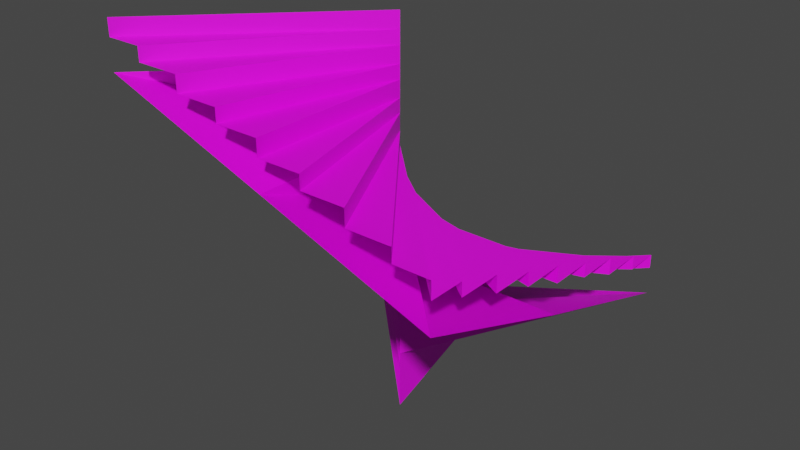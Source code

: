 # Source: 56301.blend  (saved by Blender 2.82.7; exported with 4.5.12 LTS)
import bpy
from mathutils import Matrix  # noqa: F401  (used for matrix-valued properties, if any)

bpy.ops.wm.read_factory_settings(use_empty=True)
scene = bpy.context.scene
scene.name = 'Scene'

# ---- collections
col_collection = bpy.data.collections.new('Collection'); scene.collection.children.link(col_collection)

# ---- images (referenced by path relative to the original .blend; pixels are not part of the script)
import os
ASSET_DIR = os.environ.get("B2B_ASSET_DIR", "")  # directory of the original .blend (textures are referenced by path, not embedded)
HERE = os.path.dirname(os.path.abspath(__file__))  # packed textures are extracted next to this script under _unpacked/

def load_image(name, relpath, width, height, colorspace="sRGB"):
    """Load a texture the original file referenced (path relative to the .blend, or extracted next to this script)."""
    p = next((c for c in (os.path.join(HERE, relpath), os.path.join(ASSET_DIR, relpath)) if relpath and os.path.exists(c)), "")
    if p:
        img = bpy.data.images.load(p, check_existing=True)
        img.name = name
    else:  # same state as the original file: an image datablock whose file is absent (Cycles renders it pink)
        img = bpy.data.images.new(name, width, height)
        img.source = "FILE"
        img.filepath = "//" + (relpath or name)
    img.colorspace_settings.name = colorspace
    return img
img_122_2_0_png = load_image('122_2-0.png', 'textures/122_2-0.png', 1024, 1024, 'sRGB')
img_122_4_0_png = load_image('122_4-0.png', 'textures/122_4-0.png', 1024, 1024, 'sRGB')

# ---- materials (node trees are filled in below, after node groups)
mat_122_2_0 = bpy.data.materials.new('122_2-0')
mat_122_2_0.use_transparent_shadow = False
mat_122_4_0 = bpy.data.materials.new('122_4-0')
mat_122_4_0.use_transparent_shadow = False

# ---- material node trees
mat_122_2_0.use_nodes = True; mat_122_2_0.node_tree.nodes.clear()
_N = mat_122_2_0.node_tree.nodes; _L = mat_122_2_0.node_tree.links
n0 = _N.new('ShaderNodeBsdfPrincipled'); n0.name = 'Principled BSDF'; n0.location = (0, 300)
n0.distribution = 'GGX'
n0.subsurface_method = 'BURLEY'
n0.inputs[3].default_value = 1.45
n0.inputs[27].default_value = (0.0, 0.0, 0.0, 1.0)
n0.inputs[28].default_value = 1.0
n1 = _N.new('ShaderNodeOutputMaterial'); n1.name = 'Material Output'; n1.location = (300, 300)
n2 = _N.new('ShaderNodeTexImage'); n2.name = 'Image Texture'; n2.location = (-300, 300)
n2.label = 'Base Color'
n2.image = img_122_2_0_png
_L.new(n0.outputs[0], n1.inputs[0])
_L.new(n2.outputs[0], n0.inputs[0])
n1.is_active_output = True
mat_122_4_0.use_nodes = True; mat_122_4_0.node_tree.nodes.clear()
_N = mat_122_4_0.node_tree.nodes; _L = mat_122_4_0.node_tree.links
n0 = _N.new('ShaderNodeBsdfPrincipled'); n0.name = 'Principled BSDF'; n0.location = (0, 300)
n0.distribution = 'GGX'
n0.subsurface_method = 'BURLEY'
n0.inputs[3].default_value = 1.45
n0.inputs[27].default_value = (0.0, 0.0, 0.0, 1.0)
n0.inputs[28].default_value = 1.0
n1 = _N.new('ShaderNodeOutputMaterial'); n1.name = 'Material Output'; n1.location = (300, 300)
n2 = _N.new('ShaderNodeTexImage'); n2.name = 'Image Texture'; n2.location = (-300, 300)
n2.label = 'Base Color'
n2.image = img_122_4_0_png
_L.new(n0.outputs[0], n1.inputs[0])
_L.new(n2.outputs[0], n0.inputs[0])
n1.is_active_output = True

# ---- world
world_world = bpy.data.worlds.new('World'); scene.world = world_world
world_world.use_nodes = True; world_world.node_tree.nodes.clear()
_N = world_world.node_tree.nodes; _L = world_world.node_tree.links
n0 = _N.new('ShaderNodeOutputWorld'); n0.name = 'World Output'; n0.location = (300, 300)
n1 = _N.new('ShaderNodeBackground'); n1.name = 'Background'; n1.location = (10, 300)
n1.inputs[0].default_value = (0.05088, 0.05088, 0.05088, 1.0)
_L.new(n1.outputs[0], n0.inputs[0])
n0.is_active_output = True
world_world.color = (0.05088, 0.05088, 0.05088)
world_world.use_sun_shadow = False
world_world.sun_shadow_jitter_overblur = 0.0

# ---- meshes
me_model56301 = bpy.data.meshes.new('model56301')
me_model56301.from_pydata([(-122.0, -122.0, 244.0), (-96.0, -122.0, 244.0), (-3.475e-12, 3.975e-05, 244.0), (-96.0, -122.0, 234.0), (-64.0, -122.0, 234.0), (-3.333e-12, 3.812e-05, 234.0), (-64.0, -122.0, 222.0), (-32.0, -122.0, 222.0), (-3.162e-12, 3.617e-05, 222.0), (-32.0, -122.0, 212.0), (1.049e-05, -122.0, 212.0), (-3.02e-12, 3.454e-05, 212.0), (1.049e-05, -122.0, 200.0), (32.0, -122.0, 200.0), (-2.849e-12, 3.258e-05, 200.0), (32.0, -122.0, 190.0), (64.0, -122.0, 190.0), (-2.706e-12, 3.095e-05, 190.0), (64.0, -122.0, 178.0), (96.0, -122.0, 178.0), (-2.535e-12, 2.9e-05, 178.0), (96.0, -122.0, 168.0), (122.0, -122.0, 168.0), (-2.393e-12, 2.737e-05, 168.0), (122.0, -122.0, 156.0), (122.0, -96.0, 156.0), (-2.222e-12, 2.542e-05, 156.0), (122.0, -96.0, 146.0), (122.0, -64.0, 146.0), (-2.079e-12, 2.379e-05, 146.0), (122.0, -64.0, 134.0), (122.0, -32.0, 134.0), (-1.909e-12, 2.183e-05, 134.0), (122.0, -32.0, 124.0), (122.0, 3.069e-05, 124.0), (-1.766e-12, 2.02e-05, 124.0), (122.0, 2.874e-05, 112.0), (122.0, 32.0, 112.0), (-1.595e-12, 1.825e-05, 112.0), (122.0, 32.0, 102.0), (122.0, 64.0, 102.0), (-1.453e-12, 1.662e-05, 102.0), (122.0, 64.0, 90.0), (122.0, 96.0, 90.0), (-1.282e-12, 1.466e-05, 90.0), (122.0, 96.0, 80.0), (122.0, 122.0, 80.0), (-1.139e-12, 1.303e-05, 80.0), (122.0, 122.0, 70.0), (96.0, 122.0, 70.0), (-9.97e-13, 1.14e-05, 70.0), (96.0, 122.0, 60.0), (64.0, 122.0, 60.0), (-8.546e-13, 9.775e-06, 60.0), (64.0, 122.0, 50.0), (32.0, 122.0, 50.0), (-7.121e-13, 8.146e-06, 50.0), (32.0, 122.0, 40.0), (-1.049e-05, 122.0, 40.0), (-5.697e-13, 6.517e-06, 40.0), (-1.049e-05, 122.0, 30.0), (-32.0, 122.0, 30.0), (-4.273e-13, 4.888e-06, 30.0), (-32.0, 122.0, 20.0), (-64.0, 122.0, 20.0), (-2.849e-13, 3.258e-06, 20.0), (-64.0, 122.0, 10.0), (-96.0, 122.0, 10.0), (-1.424e-13, 1.629e-06, 10.0), (-96.0, 122.0, -1.955e-05), (-122.0, 122.0, -1.955e-05), (0.0, 0.0, 0.0), (0.0, 0.0, 0.0), (-1.424e-13, 1.629e-06, 10.0), (-96.0, 122.0, 10.0), (-96.0, 122.0, -1.955e-05), (-1.424e-13, 1.629e-06, 10.0), (-2.849e-13, 3.258e-06, 20.0), (-64.0, 122.0, 20.0), (-64.0, 122.0, 10.0), (-2.849e-13, 3.258e-06, 20.0), (-4.273e-13, 4.888e-06, 30.0), (-32.0, 122.0, 30.0), (-32.0, 122.0, 20.0), (-4.273e-13, 4.888e-06, 30.0), (-5.697e-13, 6.517e-06, 40.0), (-1.049e-05, 122.0, 40.0), (-1.049e-05, 122.0, 30.0), (-5.697e-13, 6.517e-06, 40.0), (-7.121e-13, 8.146e-06, 50.0), (32.0, 122.0, 50.0), (32.0, 122.0, 40.0), (-7.121e-13, 8.146e-06, 50.0), (-8.546e-13, 9.775e-06, 60.0), (64.0, 122.0, 60.0), (64.0, 122.0, 50.0), (-8.546e-13, 9.775e-06, 60.0), (-9.97e-13, 1.14e-05, 70.0), (96.0, 122.0, 70.0), (96.0, 122.0, 60.0), (-9.97e-13, 1.14e-05, 70.0), (-1.139e-12, 1.303e-05, 80.0), (122.0, 122.0, 80.0), (122.0, 122.0, 70.0), (-1.139e-12, 1.303e-05, 80.0), (-1.282e-12, 1.466e-05, 90.0), (122.0, 96.0, 90.0), (122.0, 96.0, 80.0), (-1.282e-12, 1.466e-05, 90.0), (-1.453e-12, 1.662e-05, 102.0), (122.0, 64.0, 102.0), (122.0, 64.0, 90.0), (-1.453e-12, 1.662e-05, 102.0), (-1.595e-12, 1.825e-05, 112.0), (122.0, 32.0, 112.0), (122.0, 32.0, 102.0), (-1.595e-12, 1.825e-05, 112.0), (-1.766e-12, 2.02e-05, 124.0), (122.0, 3.069e-05, 124.0), (122.0, 2.874e-05, 112.0), (-1.766e-12, 2.02e-05, 124.0), (-1.909e-12, 2.183e-05, 134.0), (122.0, -32.0, 134.0), (122.0, -32.0, 124.0), (-1.909e-12, 2.183e-05, 134.0), (-2.079e-12, 2.379e-05, 146.0), (122.0, -64.0, 146.0), (122.0, -64.0, 134.0), (-2.079e-12, 2.379e-05, 146.0), (-2.222e-12, 2.542e-05, 156.0), (122.0, -96.0, 156.0), (122.0, -96.0, 146.0), (-2.222e-12, 2.542e-05, 156.0), (-2.393e-12, 2.737e-05, 168.0), (122.0, -122.0, 168.0), (122.0, -122.0, 156.0), (-2.393e-12, 2.737e-05, 168.0), (-2.535e-12, 2.9e-05, 178.0), (96.0, -122.0, 178.0), (96.0, -122.0, 168.0), (-2.535e-12, 2.9e-05, 178.0), (-2.706e-12, 3.095e-05, 190.0), (64.0, -122.0, 190.0), (64.0, -122.0, 178.0), (-2.706e-12, 3.095e-05, 190.0), (-2.849e-12, 3.258e-05, 200.0), (32.0, -122.0, 200.0), (32.0, -122.0, 190.0), (-2.849e-12, 3.258e-05, 200.0), (-3.02e-12, 3.454e-05, 212.0), (1.049e-05, -122.0, 212.0), (1.049e-05, -122.0, 200.0), (-3.02e-12, 3.454e-05, 212.0), (-3.162e-12, 3.617e-05, 222.0), (-32.0, -122.0, 222.0), (-32.0, -122.0, 212.0), (-3.162e-12, 3.617e-05, 222.0), (-3.333e-12, 3.812e-05, 234.0), (-64.0, -122.0, 234.0), (-64.0, -122.0, 222.0), (-3.333e-12, 3.812e-05, 234.0), (-3.475e-12, 3.975e-05, 244.0), (-96.0, -122.0, 244.0), (-96.0, -122.0, 234.0), (-3.475e-12, 3.975e-05, 244.0), (-3.646e-12, 4.171e-05, 256.0), (-122.0, -122.0, 256.0), (-122.0, -122.0, 244.0), (-2.535e-12, 2.9e-05, 178.0), (1.049e-05, -122.0, 178.0), (-122.0, -122.0, 222.0), (-122.0, -122.0, 222.0), (-3.162e-12, 3.617e-05, 222.0), (-2.535e-12, 2.9e-05, 178.0), (-1.909e-12, 2.183e-05, 134.0), (122.0, -122.0, 134.0), (1.049e-05, -122.0, 178.0), (1.049e-05, -122.0, 178.0), (-2.535e-12, 2.9e-05, 178.0), (-1.909e-12, 2.183e-05, 134.0), (-1.282e-12, 1.466e-05, 90.0), (122.0, 2.515e-05, 90.0), (122.0, -122.0, 134.0), (122.0, -122.0, 134.0), (-1.909e-12, 2.183e-05, 134.0), (-1.282e-12, 1.466e-05, 90.0), (-7.121e-13, 8.146e-06, 50.0), (122.0, 122.0, 50.0), (122.0, 2.515e-05, 90.0), (122.0, 2.515e-05, 90.0), (-1.282e-12, 1.466e-05, 90.0), (-7.121e-13, 8.146e-06, 50.0), (-1.424e-13, 1.629e-06, 10.0), (-1.049e-05, 122.0, 10.0), (122.0, 122.0, 50.0), (122.0, 122.0, 50.0), (-7.121e-13, 8.146e-06, 50.0), (-1.424e-13, 1.629e-06, 10.0), (4.843e-13, -5.539e-06, -34.0), (-122.0, 122.0, -34.0), (-1.049e-05, 122.0, 10.0), (-1.049e-05, 122.0, 10.0), (-1.424e-13, 1.629e-06, 10.0), (4.843e-13, -5.539e-06, -34.0)], [], [(0, 1, 2), (3, 4, 5), (6, 7, 8), (9, 10, 11), (12, 13, 14), (15, 16, 17), (18, 19, 20), (21, 22, 23), (24, 25, 26), (27, 28, 29), (30, 31, 32), (33, 34, 35), (36, 37, 38), (39, 40, 41), (42, 43, 44), (45, 46, 47), (48, 49, 50), (51, 52, 53), (54, 55, 56), (57, 58, 59), (60, 61, 62), (63, 64, 65), (66, 67, 68), (69, 70, 71), (72, 73, 74), (72, 74, 75), (76, 77, 78), (76, 78, 79), (80, 81, 82), (80, 82, 83), (84, 85, 86), (84, 86, 87), (88, 89, 90), (88, 90, 91), (92, 93, 94), (92, 94, 95), (96, 97, 98), (96, 98, 99), (100, 101, 102), (100, 102, 103), (104, 105, 106), (104, 106, 107), (108, 109, 110), (108, 110, 111), (112, 113, 114), (112, 114, 115), (116, 117, 118), (116, 118, 119), (120, 121, 122), (120, 122, 123), (124, 125, 126), (124, 126, 127), (128, 129, 130), (128, 130, 131), (132, 133, 134), (132, 134, 135), (136, 137, 138), (136, 138, 139), (140, 141, 142), (140, 142, 143), (144, 145, 146), (144, 146, 147), (148, 149, 150), (148, 150, 151), (152, 153, 154), (152, 154, 155), (156, 157, 158), (156, 158, 159), (160, 161, 162), (160, 162, 163), (164, 165, 166), (164, 166, 167), (168, 169, 170), (171, 172, 173), (174, 175, 176), (177, 178, 179), (180, 181, 182), (183, 184, 185), (186, 187, 188), (189, 190, 191), (192, 193, 194), (195, 196, 197), (198, 199, 200), (201, 202, 203)])
me_model56301.polygons.foreach_set('material_index', [0, 0, 0, 0, 0, 0, 0, 0, 0, 0, 0, 0, 0, 0, 0, 0, 0, 0, 0, 0, 0, 0, 0, 0, 1, 1, 1, 1, 1, 1, 1, 1, 1, 1, 1, 1, 1, 1, 1, 1, 1, 1, 1, 1, 1, 1, 1, 1, 1, 1, 1, 1, 1, 1, 1, 1, 1, 1, 1, 1, 1, 1, 1, 1, 1, 1, 1, 1, 1, 1, 1, 1, 1, 1, 1, 1, 1, 1, 1, 1, 1, 1, 1, 1])
_uv = me_model56301.uv_layers.new(name='model56301-uv')
_uv.uv.foreach_set('vector', [0.0, -2.0, 0.1992, -2.0, 1.0, -1.0, 0.1992, -2.0, 0.4668, -2.0, 1.0, -1.0, 0.4668, -2.0, 0.7324, -2.0, 1.0, -1.0, 0.7324, -2.0, 1.0, -2.0, 1.0, -1.0, 1.0, -2.0, 1.266, -2.0, 1.0, -1.0, 1.266, -2.0, 1.533, -2.0, 1.0, -1.0, 1.533, -2.0, 1.799, -2.0, 1.0, -1.0, 1.799, -2.0, 2.0, -2.0, 1.0, -1.0, 2.0, -2.0, 2.0, -1.799, 1.0, -1.0, 2.0, -1.799, 2.0, -1.533, 1.0, -1.0, 2.0, -1.533, 2.0, -1.266, 1.0, -1.0, 2.0, -1.266, 2.0, -1.0, 1.0, -1.0, 2.0, -1.0, 2.0, -0.7324, 1.0, -1.0, 2.0, -0.7324, 2.0, -0.4668, 1.0, -1.0, 2.0, -0.4668, 2.0, -0.1992, 1.0, -1.0, 2.0, -0.1992, 2.0, 0.0, 1.0, -1.0, 2.0, 0.0, 1.799, 0.0, 1.0, -1.0, 1.799, 0.0, 1.533, 0.0, 1.0, -1.0, 1.533, 0.0, 1.266, 0.0, 1.0, -1.0, 1.266, 0.0, 1.0, 0.0, 1.0, -1.0, 1.0, 0.0, 0.7324, 0.0, 1.0, -1.0, 0.7324, 0.0, 0.4668, 0.0, 1.0, -1.0, 0.4668, 0.0, 0.1992, 0.0, 1.0, -1.0, 0.1992, 0.0, 0.0, 0.0, 1.0, -1.0, 0.0, -2.0, 1.0, -2.0, 1.0, 0.0, 0.0, -2.0, 1.0, 0.0, 0.0, 0.0, 0.0, -2.0, 1.0, -2.0, 1.0, 0.0, 0.0, -2.0, 1.0, 0.0, 0.0, 0.0, 0.0, -2.0, 1.0, -2.0, 1.0, 0.0, 0.0, -2.0, 1.0, 0.0, 0.0, 0.0, 0.0, -2.0, 1.0, -2.0, 1.0, 0.0, 0.0, -2.0, 1.0, 0.0, 0.0, 0.0, 0.0, -2.0, 1.0, -2.0, 1.0, 0.0, 0.0, -2.0, 1.0, 0.0, 0.0, 0.0, 0.0, -2.0, 1.0, -2.0, 1.0, 0.0, 0.0, -2.0, 1.0, 0.0, 0.0, 0.0, 0.0, -2.0, 1.0, -2.0, 1.0, 0.0, 0.0, -2.0, 1.0, 0.0, 0.0, 0.0, 0.0, -2.0, 1.0, -2.0, 1.0, 0.0, 0.0, -2.0, 1.0, 0.0, 0.0, 0.0, 0.0, -2.0, 1.0, -2.0, 1.0, 0.0, 0.0, -2.0, 1.0, 0.0, 0.0, 0.0, 0.0, -2.0, 1.0, -2.0, 1.0, 0.0, 0.0, -2.0, 1.0, 0.0, 0.0, 0.0, 0.0, -2.0, 1.0, -2.0, 1.0, 0.0, 0.0, -2.0, 1.0, 0.0, 0.0, 0.0, 0.0, -2.0, 1.0, -2.0, 1.0, 0.0, 0.0, -2.0, 1.0, 0.0, 0.0, 0.0, 0.0, -2.0, 1.0, -2.0, 1.0, 0.0, 0.0, -2.0, 1.0, 0.0, 0.0, 0.0, 0.0, -2.0, 1.0, -2.0, 1.0, 0.0, 0.0, -2.0, 1.0, 0.0, 0.0, 0.0, 0.0, -2.0, 1.0, -2.0, 0.999, 0.0, 0.0, -2.0, 0.999, 0.0, 0.0, 0.0, 0.0, -2.0, 1.0, -2.0, 1.0, 0.0, 0.0, -2.0, 1.0, 0.0, 0.0, 0.0, 0.0, -2.0, 1.0, -2.0, 1.0, 0.0, 0.0, -2.0, 1.0, 0.0, 0.0, 0.0, 0.0, -2.0, 1.0, -2.0, 1.0, 0.0, 0.0, -2.0, 1.0, 0.0, 0.0, 0.0, 0.0, -2.0, 1.0, -2.0, 1.0, 0.0, 0.0, -2.0, 1.0, 0.0, 0.0, 0.0, 0.0, -2.0, 1.0, -2.0, 1.0, 0.0, 0.0, -2.0, 1.0, 0.0, 0.0, 0.0, 0.0, -2.0, 1.0, -2.0, 0.999, 0.0, 0.0, -2.0, 0.999, 0.0, 0.0, 0.0, 0.0, -2.0, 1.0, -2.0, 1.0, 0.0, 0.0, -2.0, 1.0, 0.0, 0.0, 0.0, 0.0, -2.0, 1.0, -2.0, 1.0, 0.0, 0.0, -2.0, 1.0, 0.0, 0.0, 0.0, 0.0, -2.0, 1.0, -2.0, 1.0, 0.0, 0.0, -2.0, 1.0, 0.0, 0.0, 0.0, 0.0, 0.0, 0.0, -2.0, 1.0, -2.0, 0.0, 0.0, 0.0, -2.0, 1.0, -2.0, 0.0, 0.0, 0.0, -2.0, 1.0, -2.0, 0.0, 0.0, 0.0, -2.0, 1.0, -2.0, 0.0, 0.0, 0.0, -2.0, 1.0, -2.0, 0.0, 0.0, 0.0, -2.0, 1.0, -2.0, 0.0, 0.0, 0.0, -2.0, 1.0, -2.0, 0.0, 0.0, 0.0, -2.0, 1.0, -2.0, 0.0, 0.0, 0.0, -2.0, 1.0, -2.0, 0.0, 0.0, 0.0, -2.0, 1.0, -2.0, 0.0, 0.0, 0.0, -2.0, 1.0, -2.0, 0.0, 0.0, 0.0, -2.0, 1.0, -2.0])
me_model56301.materials.append(mat_122_2_0)
me_model56301.materials.append(mat_122_4_0)
me_model56301.use_remesh_fix_poles = True
me_model56301.use_remesh_preserve_attributes = False
me_model56301.use_mirror_vertex_groups = False
me_model56301.update()

# ---- objects
ob_model56301_node = bpy.data.objects.new('model56301-node', me_model56301)

# ---- transforms, parenting, visibility, modifiers, constraints
ob_model56301_node.location = (0.0, 0.0, 0.0)
ob_model56301_node.lineart.crease_threshold = 0.0

# ---- collection membership
col_collection.objects.link(ob_model56301_node)

# ---- scene / render settings (as saved in the file)
scene.frame_start = 1; scene.frame_end = 250; scene.frame_set(1)
scene.render.engine = 'BLENDER_EEVEE_NEXT'
scene.cycles.use_denoising = False
scene.cycles.samples = 128
scene.cycles.sampling_pattern = 'TABULATED_SOBOL'
scene.cycles.use_adaptive_sampling = False
scene.cycles.use_light_tree = False
scene.view_settings.view_transform = 'Filmic'
bpy.context.view_layer.update()

# ---- added for rendering (the .blend has no active camera and no usable light): camera, sun
cam_auto = bpy.data.cameras.new('AutoCamera')
cam_auto.lens = 50.0
cam_auto.sensor_width = 36.0
cam_auto.clip_end = 7319.05
ob_auto_camera = bpy.data.objects.new('AutoCamera', cam_auto)
scene.collection.objects.link(ob_auto_camera)
ob_auto_camera.location = (417.041, -500.45, 444.633)
ob_auto_camera.rotation_euler = (1.09748, -7.21219e-08, 0.694738)
scene.camera = ob_auto_camera
light_auto_sun = bpy.data.lights.new('AutoSun', 'SUN')
light_auto_sun.energy = 3.0
light_auto_sun.angle = 0.0523599
ob_auto_sun = bpy.data.objects.new('AutoSun', light_auto_sun)
scene.collection.objects.link(ob_auto_sun)
ob_auto_sun.rotation_euler = (0.872665, 0.174533, 0.523599)
bpy.context.view_layer.update()
